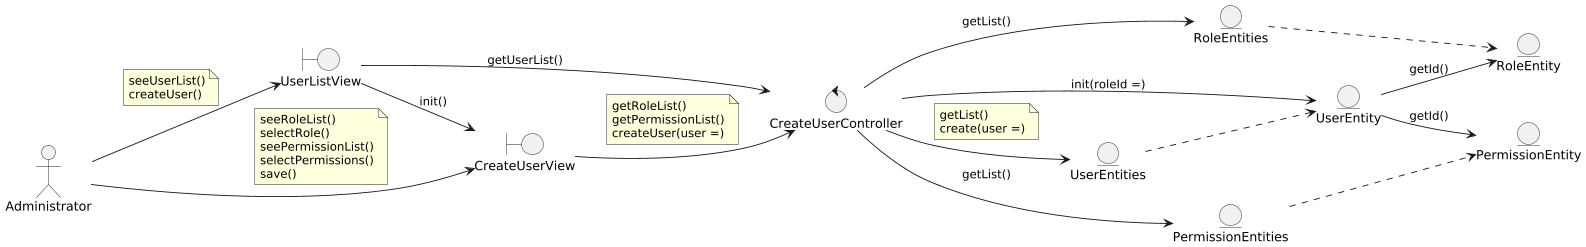

The diagram above was rendered by PlantUML. Its source (embedded in the PNG):
@startuml
left to right direction

actor Administrator

boundary UserListView
boundary CreateUserView

control CreateUserController

entity UserEntities
entity UserEntity
entity RoleEntities
entity RoleEntity
entity PermissionEntities
entity PermissionEntity

'--- Actor relations ---
Administrator --> UserListView
note on link
    seeUserList()
    createUser()
end note

Administrator --> CreateUserView
note on link
    seeRoleList()
    selectRole()
    seePermissionList()
    selectPermissions()
    save()
end note

'--- Views relations ---
UserListView --> CreateUserView : init()
UserListView --> CreateUserController : getUserList()

CreateUserView --> CreateUserController
note on link
    getRoleList()
    getPermissionList()
    createUser(user =)
end note

'--- Controllers relations ---
CreateUserController --> PermissionEntities : getList()
CreateUserController --> RoleEntities : getList()
CreateUserController --> UserEntities
note on link
    getList()
    create(user =)
end note
CreateUserController --> UserEntity : init(roleId =)

'--- Entity relations ---
PermissionEntities ..> PermissionEntity
RoleEntities ..> RoleEntity
UserEntities ..> UserEntity

UserEntity --> RoleEntity : getId()
UserEntity --> PermissionEntity : getId()

@enduml